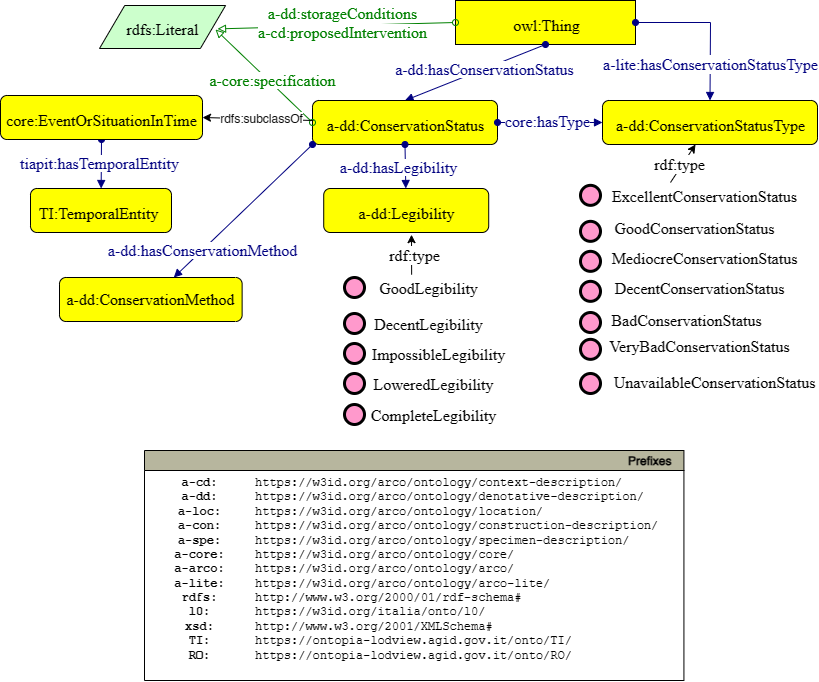

The diagram above was exported from draw.io. Its source (the exported page's mxGraphModel, read from the mxfile embedded in the PNG):
<mxGraphModel dx="706" dy="792" grid="0" gridSize="10" guides="1" tooltips="1" connect="1" arrows="1" fold="1" page="1" pageScale="1" pageWidth="827" pageHeight="1169" math="0" shadow="0">
  <root>
    <mxCell id="0" />
    <mxCell id="1" parent="0" />
    <mxCell id="aBRzTSXeQ_U74DLU44Qa-1" style="graphMlID=n4;shape=rect;rounded=1;arcsize=30;fillColor=#ffff00;strokeColor=#000000;strokeWidth=1.0;arcSize=0;" parent="1" vertex="1">
      <mxGeometry x="461.00000000000006" y="90" width="180" height="44" as="geometry" />
    </mxCell>
    <mxCell id="aBRzTSXeQ_U74DLU44Qa-2" value="&lt;span style=&quot;background-color: rgb(255, 153, 153);&quot;&gt;owl:Thing&lt;/span&gt;" style="text;html=1;spacing=0;align=center;fontFamily=dialog;fontSize=16;fontStyle=0;fontColor=#000000" parent="aBRzTSXeQ_U74DLU44Qa-1" vertex="1">
      <mxGeometry x="41" y="10.58" width="99" height="22.84" as="geometry" />
    </mxCell>
    <mxCell id="aBRzTSXeQ_U74DLU44Qa-3" value="v" style="graphMlID=e0;rounded=0;endArrow=block;strokeColor=#000080;strokeWidth=1.0;startArrow=oval;startFill=1;endFill=1;exitX=0.5;exitY=1;exitDx=0;exitDy=0;entryX=0.5;entryY=0;entryDx=0;entryDy=0;" parent="1" source="aBRzTSXeQ_U74DLU44Qa-1" target="aBRzTSXeQ_U74DLU44Qa-5" edge="1">
      <mxGeometry relative="1" as="geometry">
        <mxPoint x="416.91" y="367.08183758898736" as="sourcePoint" />
        <mxPoint x="436.9099999999998" y="190" as="targetPoint" />
      </mxGeometry>
    </mxCell>
    <mxCell id="aBRzTSXeQ_U74DLU44Qa-4" value="&lt;span style=&quot;background-color: rgb(255 , 255 , 255)&quot;&gt;a-dd:hasConservationStatus&lt;/span&gt;" style="text;html=1;spacing=0;align=center;fontFamily=dialog;fontSize=16;fontStyle=0;fontColor=#000080" parent="aBRzTSXeQ_U74DLU44Qa-3" vertex="1">
      <mxGeometry width="116.953125" height="22.84375" relative="1" as="geometry">
        <mxPoint x="-49.234824833182934" y="-17.001775716145985" as="offset" />
      </mxGeometry>
    </mxCell>
    <mxCell id="aBRzTSXeQ_U74DLU44Qa-5" style="graphMlID=n4;shape=rect;rounded=1;arcsize=30;fillColor=#ffff00;strokeColor=#000000;strokeWidth=1.0" parent="1" vertex="1">
      <mxGeometry x="318" y="190" width="185" height="44" as="geometry" />
    </mxCell>
    <mxCell id="aBRzTSXeQ_U74DLU44Qa-6" value="a-dd:ConservationStatus" style="text;html=1;spacing=0;align=center;fontFamily=dialog;fontSize=16;fontStyle=0;fontColor=#000000" parent="aBRzTSXeQ_U74DLU44Qa-5" vertex="1">
      <mxGeometry x="41.89445039864465" y="10.578125" width="101.21109920271056" height="22.84375" as="geometry" />
    </mxCell>
    <mxCell id="aBRzTSXeQ_U74DLU44Qa-7" value="v" style="graphMlID=e0;rounded=0;endArrow=block;strokeColor=#000080;strokeWidth=1.0;startArrow=oval;startFill=1;endFill=1;exitX=1;exitY=0.5;exitDx=0;exitDy=0;entryX=0;entryY=0.5;entryDx=0;entryDy=0;" parent="1" source="aBRzTSXeQ_U74DLU44Qa-5" target="aBRzTSXeQ_U74DLU44Qa-9" edge="1">
      <mxGeometry relative="1" as="geometry">
        <mxPoint x="518" y="180" as="sourcePoint" />
        <mxPoint x="689" y="118" as="targetPoint" />
      </mxGeometry>
    </mxCell>
    <mxCell id="aBRzTSXeQ_U74DLU44Qa-8" value="&lt;span style=&quot;&quot;&gt;core:hasType&lt;/span&gt;" style="text;html=1;spacing=0;align=center;fontFamily=dialog;fontSize=16;fontStyle=0;fontColor=#000080;labelBackgroundColor=#FF9999;" parent="aBRzTSXeQ_U74DLU44Qa-7" vertex="1">
      <mxGeometry width="87" height="22.84" relative="1" as="geometry">
        <mxPoint x="-47" y="-15" as="offset" />
      </mxGeometry>
    </mxCell>
    <mxCell id="aBRzTSXeQ_U74DLU44Qa-9" style="graphMlID=n4;shape=rect;rounded=1;arcsize=30;fillColor=#ffff00;strokeColor=#000000;strokeWidth=1.0" parent="1" vertex="1">
      <mxGeometry x="608" y="190" width="215" height="44" as="geometry" />
    </mxCell>
    <mxCell id="aBRzTSXeQ_U74DLU44Qa-10" value="a-dd:ConservationStatusType" style="text;html=1;spacing=0;align=center;fontFamily=dialog;fontSize=16;fontStyle=0;fontColor=#000000" parent="aBRzTSXeQ_U74DLU44Qa-9" vertex="1">
      <mxGeometry x="48.68814505788433" y="10.578125" width="117.62370988423118" height="22.84375" as="geometry" />
    </mxCell>
    <mxCell id="aBRzTSXeQ_U74DLU44Qa-11" value="" style="graphMlID=e2;rounded=0;endArrow=block;strokeColor=#008000;strokeWidth=1.0;startArrow=oval;startFill=0;endFill=0;exitX=0;exitY=0.5;exitDx=0;exitDy=0;entryX=0.92;entryY=0.558;entryDx=0;entryDy=0;entryPerimeter=0;" parent="1" source="aBRzTSXeQ_U74DLU44Qa-5" target="aBRzTSXeQ_U74DLU44Qa-13" edge="1">
      <mxGeometry relative="1" as="geometry">
        <mxPoint x="278" y="244" as="sourcePoint" />
        <mxPoint x="148.89" y="139" as="targetPoint" />
      </mxGeometry>
    </mxCell>
    <mxCell id="aBRzTSXeQ_U74DLU44Qa-12" value="&lt;span style=&quot;background-color: rgb(255 , 255 , 255)&quot;&gt;a-core:specification&lt;/span&gt;&lt;span style=&quot;background-color: rgb(255 , 255 , 255)&quot;&gt;&lt;br&gt;&lt;/span&gt;" style="text;html=1;spacing=0;align=center;fontFamily=dialog;fontSize=16;fontStyle=0;fontColor=#008000" parent="aBRzTSXeQ_U74DLU44Qa-11" vertex="1">
      <mxGeometry width="102.82" height="20" relative="1" as="geometry">
        <mxPoint x="-43" y="-10" as="offset" />
      </mxGeometry>
    </mxCell>
    <mxCell id="aBRzTSXeQ_U74DLU44Qa-13" style="graphMlID=n6;shape=parallelogram;fillColor=#ccffcc;strokeColor=#000000;strokeWidth=1.0" parent="1" vertex="1">
      <mxGeometry x="104.99999999999989" y="95.00000000000011" width="126.0949682107173" height="43" as="geometry" />
    </mxCell>
    <mxCell id="aBRzTSXeQ_U74DLU44Qa-14" value="rdfs:Literal" style="text;html=1;spacing=0;align=center;fontFamily=dialog;fontSize=16;fontStyle=0;fontColor=#000000" parent="aBRzTSXeQ_U74DLU44Qa-13" vertex="1">
      <mxGeometry x="26.56310910535865" y="10.078125" width="72.96875" height="22.84375" as="geometry" />
    </mxCell>
    <mxCell id="aBRzTSXeQ_U74DLU44Qa-15" value="v" style="graphMlID=e0;rounded=0;endArrow=block;strokeColor=#000080;strokeWidth=1.0;startArrow=oval;startFill=1;endFill=1;exitX=0.5;exitY=1;exitDx=0;exitDy=0;" parent="1" source="aBRzTSXeQ_U74DLU44Qa-5" target="aBRzTSXeQ_U74DLU44Qa-17" edge="1">
      <mxGeometry relative="1" as="geometry">
        <mxPoint x="463" y="312" as="sourcePoint" />
        <mxPoint x="552" y="300" as="targetPoint" />
      </mxGeometry>
    </mxCell>
    <mxCell id="aBRzTSXeQ_U74DLU44Qa-16" value="&lt;span style=&quot;background-color: rgb(255 , 255 , 255)&quot;&gt;a-dd:hasLegibility&lt;/span&gt;" style="text;html=1;spacing=0;align=center;fontFamily=dialog;fontSize=16;fontStyle=0;fontColor=#000080" parent="aBRzTSXeQ_U74DLU44Qa-15" vertex="1">
      <mxGeometry width="116.953125" height="22.84375" relative="1" as="geometry">
        <mxPoint x="-65.00482483318294" y="-13.421775716145985" as="offset" />
      </mxGeometry>
    </mxCell>
    <mxCell id="aBRzTSXeQ_U74DLU44Qa-17" style="graphMlID=n4;shape=rect;rounded=1;arcsize=30;fillColor=#ffff00;strokeColor=#000000;strokeWidth=1.0" parent="1" vertex="1">
      <mxGeometry x="329.21" y="278" width="165" height="44" as="geometry" />
    </mxCell>
    <mxCell id="aBRzTSXeQ_U74DLU44Qa-18" value="a-dd:Legibility" style="text;html=1;spacing=0;align=center;fontFamily=dialog;fontSize=16;fontStyle=0;fontColor=#000000" parent="aBRzTSXeQ_U74DLU44Qa-17" vertex="1">
      <mxGeometry x="37.3653206258182" y="10.578125" width="90.26935874836346" height="22.84375" as="geometry" />
    </mxCell>
    <mxCell id="aBRzTSXeQ_U74DLU44Qa-31" style="graphMlID=n9;shape=ellipse;fillColor=#ff99cc;strokeColor=#000000;strokeWidth=3.0" parent="1" vertex="1">
      <mxGeometry x="350" y="367.001875" width="20" height="20" as="geometry" />
    </mxCell>
    <mxCell id="aBRzTSXeQ_U74DLU44Qa-32" style="rounded=0;orthogonalLoop=1;jettySize=auto;html=1;exitX=0.25;exitY=0;exitDx=0;exitDy=0;" parent="1" source="aBRzTSXeQ_U74DLU44Qa-34" edge="1">
      <mxGeometry relative="1" as="geometry">
        <mxPoint x="417" y="324.16" as="targetPoint" />
      </mxGeometry>
    </mxCell>
    <mxCell id="aBRzTSXeQ_U74DLU44Qa-33" value="&lt;span style=&quot;font-family: &amp;#34;dialog&amp;#34; ; font-size: 16px&quot;&gt;rdf:type&lt;/span&gt;" style="edgeLabel;html=1;align=center;verticalAlign=middle;resizable=0;points=[];" parent="aBRzTSXeQ_U74DLU44Qa-32" vertex="1" connectable="0">
      <mxGeometry x="-0.5003" y="-2" relative="1" as="geometry">
        <mxPoint x="0.39" y="-9.99" as="offset" />
      </mxGeometry>
    </mxCell>
    <mxCell id="aBRzTSXeQ_U74DLU44Qa-34" value="GoodLegibility" style="text;html=1;spacing=0;align=center;fontFamily=dialog;fontSize=16;fontStyle=0;fontColor=#000000" parent="1" vertex="1">
      <mxGeometry x="400" y="364.16" width="68.5703125" height="22.84375" as="geometry" />
    </mxCell>
    <mxCell id="aBRzTSXeQ_U74DLU44Qa-35" style="graphMlID=n9;shape=ellipse;fillColor=#ff99cc;strokeColor=#000000;strokeWidth=3.0" parent="1" vertex="1">
      <mxGeometry x="350" y="403.001875" width="20" height="20" as="geometry" />
    </mxCell>
    <mxCell id="aBRzTSXeQ_U74DLU44Qa-36" value="DecentLegibility" style="text;html=1;spacing=0;align=center;fontFamily=dialog;fontSize=16;fontStyle=0;fontColor=#000000" parent="1" vertex="1">
      <mxGeometry x="400" y="400.16" width="68.5703125" height="22.84375" as="geometry" />
    </mxCell>
    <mxCell id="aBRzTSXeQ_U74DLU44Qa-37" style="graphMlID=n9;shape=ellipse;fillColor=#ff99cc;strokeColor=#000000;strokeWidth=3.0" parent="1" vertex="1">
      <mxGeometry x="350" y="433.001875" width="20" height="20" as="geometry" />
    </mxCell>
    <mxCell id="aBRzTSXeQ_U74DLU44Qa-38" value="ImpossibleLegibility" style="text;html=1;spacing=0;align=center;fontFamily=dialog;fontSize=16;fontStyle=0;fontColor=#000000" parent="1" vertex="1">
      <mxGeometry x="410" y="430.16" width="68.5703125" height="22.84375" as="geometry" />
    </mxCell>
    <mxCell id="aBRzTSXeQ_U74DLU44Qa-39" style="graphMlID=n9;shape=ellipse;fillColor=#ff99cc;strokeColor=#000000;strokeWidth=3.0" parent="1" vertex="1">
      <mxGeometry x="350" y="463.001875" width="20" height="20" as="geometry" />
    </mxCell>
    <mxCell id="aBRzTSXeQ_U74DLU44Qa-40" value="LoweredLegibility" style="text;html=1;spacing=0;align=center;fontFamily=dialog;fontSize=16;fontStyle=0;fontColor=#000000" parent="1" vertex="1">
      <mxGeometry x="405" y="460.16" width="68.5703125" height="22.84375" as="geometry" />
    </mxCell>
    <mxCell id="aBRzTSXeQ_U74DLU44Qa-42" style="graphMlID=n9;shape=ellipse;fillColor=#ff99cc;strokeColor=#000000;strokeWidth=3.0" parent="1" vertex="1">
      <mxGeometry x="586" y="274.841875" width="20" height="20" as="geometry" />
    </mxCell>
    <mxCell id="aBRzTSXeQ_U74DLU44Qa-43" style="rounded=0;orthogonalLoop=1;jettySize=auto;html=1;exitX=0;exitY=0;exitDx=0;exitDy=0;" parent="1" source="aBRzTSXeQ_U74DLU44Qa-45" target="aBRzTSXeQ_U74DLU44Qa-9" edge="1">
      <mxGeometry relative="1" as="geometry">
        <mxPoint x="383.21000000000004" y="337.00000000000006" as="targetPoint" />
      </mxGeometry>
    </mxCell>
    <mxCell id="aBRzTSXeQ_U74DLU44Qa-44" value="&lt;span style=&quot;font-family: &amp;#34;dialog&amp;#34; ; font-size: 16px&quot;&gt;rdf:type&lt;/span&gt;" style="edgeLabel;html=1;align=center;verticalAlign=middle;resizable=0;points=[];" parent="aBRzTSXeQ_U74DLU44Qa-43" vertex="1" connectable="0">
      <mxGeometry x="-0.5003" y="-2" relative="1" as="geometry">
        <mxPoint x="0.39" y="-9.99" as="offset" />
      </mxGeometry>
    </mxCell>
    <mxCell id="aBRzTSXeQ_U74DLU44Qa-45" value="ExcellentConservationStatus" style="text;html=1;spacing=0;align=center;fontFamily=dialog;fontSize=16;fontStyle=0;fontColor=#000000" parent="1" vertex="1">
      <mxGeometry x="676" y="272.00000000000006" width="68.5703125" height="22.84375" as="geometry" />
    </mxCell>
    <mxCell id="aBRzTSXeQ_U74DLU44Qa-46" style="graphMlID=n9;shape=ellipse;fillColor=#ff99cc;strokeColor=#000000;strokeWidth=3.0" parent="1" vertex="1">
      <mxGeometry x="586" y="310.841875" width="20" height="20" as="geometry" />
    </mxCell>
    <mxCell id="aBRzTSXeQ_U74DLU44Qa-47" value="GoodConservationStatus" style="text;html=1;spacing=0;align=center;fontFamily=dialog;fontSize=16;fontStyle=0;fontColor=#000000" parent="1" vertex="1">
      <mxGeometry x="666" y="304.00000000000006" width="68.5703125" height="22.84375" as="geometry" />
    </mxCell>
    <mxCell id="aBRzTSXeQ_U74DLU44Qa-48" style="graphMlID=n9;shape=ellipse;fillColor=#ff99cc;strokeColor=#000000;strokeWidth=3.0" parent="1" vertex="1">
      <mxGeometry x="586" y="340.841875" width="20" height="20" as="geometry" />
    </mxCell>
    <mxCell id="aBRzTSXeQ_U74DLU44Qa-49" value="MediocreConservationStatus" style="text;html=1;spacing=0;align=center;fontFamily=dialog;fontSize=16;fontStyle=0;fontColor=#000000" parent="1" vertex="1">
      <mxGeometry x="676" y="334.00000000000006" width="68.5703125" height="22.84375" as="geometry" />
    </mxCell>
    <mxCell id="aBRzTSXeQ_U74DLU44Qa-50" style="graphMlID=n9;shape=ellipse;fillColor=#ff99cc;strokeColor=#000000;strokeWidth=3.0" parent="1" vertex="1">
      <mxGeometry x="586" y="370.841875" width="20" height="20" as="geometry" />
    </mxCell>
    <mxCell id="aBRzTSXeQ_U74DLU44Qa-51" value="DecentConservationStatus" style="text;html=1;spacing=0;align=center;fontFamily=dialog;fontSize=16;fontStyle=0;fontColor=#000000" parent="1" vertex="1">
      <mxGeometry x="671" y="364.00000000000006" width="68.5703125" height="22.84375" as="geometry" />
    </mxCell>
    <mxCell id="aBRzTSXeQ_U74DLU44Qa-52" style="graphMlID=n9;shape=ellipse;fillColor=#ff99cc;strokeColor=#000000;strokeWidth=3.0" parent="1" vertex="1">
      <mxGeometry x="586" y="402.001875" width="20" height="20" as="geometry" />
    </mxCell>
    <mxCell id="aBRzTSXeQ_U74DLU44Qa-53" value="BadConservationStatus" style="text;html=1;spacing=0;align=center;fontFamily=dialog;fontSize=16;fontStyle=0;fontColor=#000000" parent="1" vertex="1">
      <mxGeometry x="658" y="395.8400000000001" width="68.5703125" height="22.84375" as="geometry" />
    </mxCell>
    <mxCell id="aBRzTSXeQ_U74DLU44Qa-54" style="graphMlID=n9;shape=ellipse;fillColor=#ff99cc;strokeColor=#000000;strokeWidth=3.0" parent="1" vertex="1">
      <mxGeometry x="586" y="428.84187499999996" width="20" height="20" as="geometry" />
    </mxCell>
    <mxCell id="aBRzTSXeQ_U74DLU44Qa-55" value="VeryBadConservationStatus" style="text;html=1;spacing=0;align=center;fontFamily=dialog;fontSize=16;fontStyle=0;fontColor=#000000" parent="1" vertex="1">
      <mxGeometry x="671" y="422" width="68.5703125" height="22.84375" as="geometry" />
    </mxCell>
    <mxCell id="aBRzTSXeQ_U74DLU44Qa-56" style="graphMlID=n9;shape=ellipse;fillColor=#ff99cc;strokeColor=#000000;strokeWidth=3.0" parent="1" vertex="1">
      <mxGeometry x="586" y="463.0018749999999" width="20" height="20" as="geometry" />
    </mxCell>
    <mxCell id="aBRzTSXeQ_U74DLU44Qa-57" value="UnavailableConservationStatus" style="text;html=1;spacing=0;align=center;fontFamily=dialog;fontSize=16;fontStyle=0;fontColor=#000000" parent="1" vertex="1">
      <mxGeometry x="686" y="458.15999999999997" width="68.5703125" height="22.84375" as="geometry" />
    </mxCell>
    <mxCell id="fTCGWREAngagrNQpQZqS-1" style="graphMlID=n4;shape=rect;rounded=1;arcsize=30;fillColor=#ffff00;strokeColor=#000000;strokeWidth=1.0" parent="1" vertex="1">
      <mxGeometry x="33" y="278" width="141" height="44" as="geometry" />
    </mxCell>
    <mxCell id="fTCGWREAngagrNQpQZqS-2" value="TI:TemporalEntity" style="text;html=1;spacing=0;align=center;fontFamily=dialog;fontSize=16;fontStyle=0;fontColor=#000000" parent="fTCGWREAngagrNQpQZqS-1" vertex="1">
      <mxGeometry x="29.06097490937284" y="10.578125" width="77.13927020314698" height="22.84375" as="geometry" />
    </mxCell>
    <mxCell id="fTCGWREAngagrNQpQZqS-3" value="" style="graphMlID=e0;rounded=0;endArrow=block;strokeColor=#000080;strokeWidth=1.0;startArrow=oval;startFill=1;endFill=1;exitX=0.5;exitY=1;exitDx=0;exitDy=0;" parent="1" source="x-i-yJ5YvrX8tj4Alg8e-2" target="fTCGWREAngagrNQpQZqS-1" edge="1">
      <mxGeometry relative="1" as="geometry">
        <mxPoint x="288" y="84" as="sourcePoint" />
        <mxPoint x="76.53" y="224" as="targetPoint" />
      </mxGeometry>
    </mxCell>
    <mxCell id="fTCGWREAngagrNQpQZqS-4" value="&lt;span style=&quot;background-color: rgb(255 , 255 , 255)&quot;&gt;ti:hasTemporalEntity&lt;/span&gt;" style="text;html=1;spacing=0;align=center;fontFamily=dialog;fontSize=16;fontStyle=0;fontColor=#000080" parent="fTCGWREAngagrNQpQZqS-3" vertex="1">
      <mxGeometry width="90" height="22.84" relative="1" as="geometry">
        <mxPoint x="-47.00482483318293" y="-11.421775716145985" as="offset" />
      </mxGeometry>
    </mxCell>
    <mxCell id="AKcQ9uL19R-3ewKt5BLj-1" value="" style="graphMlID=e2;rounded=0;endArrow=block;strokeColor=#008000;strokeWidth=1.0;startArrow=oval;startFill=0;endFill=0;exitX=0;exitY=0.5;exitDx=0;exitDy=0;entryX=0.936;entryY=0.544;entryDx=0;entryDy=0;entryPerimeter=0;" parent="1" source="aBRzTSXeQ_U74DLU44Qa-1" target="aBRzTSXeQ_U74DLU44Qa-13" edge="1">
      <mxGeometry relative="1" as="geometry">
        <mxPoint x="328" y="222" as="sourcePoint" />
        <mxPoint x="174.00737075385996" y="103.99400000000014" as="targetPoint" />
      </mxGeometry>
    </mxCell>
    <mxCell id="AKcQ9uL19R-3ewKt5BLj-2" value="&lt;span style=&quot;background-color: rgb(255 , 255 , 255)&quot;&gt;a-dd:storageConditions&lt;br&gt;&lt;/span&gt;&lt;span style=&quot;background-color: rgb(255, 204, 230);&quot;&gt;a-cd:proposedIntervention&lt;/span&gt;" style="text;html=1;spacing=0;align=center;fontFamily=dialog;fontSize=16;fontStyle=0;fontColor=#008000" parent="AKcQ9uL19R-3ewKt5BLj-1" vertex="1">
      <mxGeometry width="102.82" height="20" relative="1" as="geometry">
        <mxPoint x="-45" y="-26" as="offset" />
      </mxGeometry>
    </mxCell>
    <mxCell id="x-i-yJ5YvrX8tj4Alg8e-2" style="graphMlID=n4;shape=rect;rounded=1;arcsize=30;fillColor=#ffff00;strokeColor=#000000;strokeWidth=1.0" parent="1" vertex="1">
      <mxGeometry x="6" y="185" width="202" height="44" as="geometry" />
    </mxCell>
    <mxCell id="x-i-yJ5YvrX8tj4Alg8e-3" value="core:EventOrSituationInTime" style="text;html=1;spacing=0;align=center;fontFamily=dialog;fontSize=16;fontStyle=0;fontColor=#000000" parent="x-i-yJ5YvrX8tj4Alg8e-2" vertex="1">
      <mxGeometry x="45.74421070554713" y="10.578125" width="110.51157858890558" height="22.84375" as="geometry" />
    </mxCell>
    <mxCell id="x-i-yJ5YvrX8tj4Alg8e-6" value="" style="endArrow=classic;html=1;textDirection=ltr;rounded=0;entryX=1;entryY=0.5;entryDx=0;entryDy=0;" parent="1" target="x-i-yJ5YvrX8tj4Alg8e-2" edge="1">
      <mxGeometry width="50" height="50" relative="1" as="geometry">
        <mxPoint x="319" y="210" as="sourcePoint" />
        <mxPoint x="69.95000000000005" y="483" as="targetPoint" />
      </mxGeometry>
    </mxCell>
    <mxCell id="x-i-yJ5YvrX8tj4Alg8e-7" value="rdfs:subclassOf" style="text;html=1;align=center;verticalAlign=middle;resizable=0;points=[];labelBackgroundColor=#ffffff;rotation=0;" parent="x-i-yJ5YvrX8tj4Alg8e-6" connectable="0" vertex="1">
      <mxGeometry x="-0.2211" relative="1" as="geometry">
        <mxPoint x="-10" as="offset" />
      </mxGeometry>
    </mxCell>
    <mxCell id="bPKUfzZtA9zdu_TgGDmp-1" style="graphMlID=n9;shape=ellipse;fillColor=#ff99cc;strokeColor=#000000;strokeWidth=3.0" parent="1" vertex="1">
      <mxGeometry x="350" y="494.001875" width="20" height="20" as="geometry" />
    </mxCell>
    <mxCell id="bPKUfzZtA9zdu_TgGDmp-2" value="CompleteLegibility" style="text;html=1;spacing=0;align=center;fontFamily=dialog;fontSize=16;fontStyle=0;fontColor=#000000" parent="1" vertex="1">
      <mxGeometry x="405" y="491.16" width="68.5703125" height="22.84375" as="geometry" />
    </mxCell>
    <mxCell id="bPKUfzZtA9zdu_TgGDmp-3" value="" style="graphMlID=e0;rounded=0;endArrow=block;strokeColor=#000080;strokeWidth=1.0;startArrow=oval;startFill=1;endFill=1;exitX=1;exitY=0.5;exitDx=0;exitDy=0;entryX=0.5;entryY=0;entryDx=0;entryDy=0;" parent="1" source="aBRzTSXeQ_U74DLU44Qa-1" target="aBRzTSXeQ_U74DLU44Qa-9" edge="1">
      <mxGeometry relative="1" as="geometry">
        <mxPoint x="434" y="281.08183758898736" as="sourcePoint" />
        <mxPoint x="585" y="281" as="targetPoint" />
        <Array as="points">
          <mxPoint x="716" y="112" />
        </Array>
      </mxGeometry>
    </mxCell>
    <mxCell id="bPKUfzZtA9zdu_TgGDmp-4" value="&lt;span style=&quot;color: rgb(0, 0, 128); font-family: dialog; font-size: 16px; background-color: rgb(255, 153, 153);&quot;&gt;a-lite:hasConservationStatusType&lt;/span&gt;" style="text;html=1;align=center;verticalAlign=middle;resizable=0;points=[];labelBackgroundColor=#ffffff;" parent="bPKUfzZtA9zdu_TgGDmp-3" connectable="0" vertex="1">
      <mxGeometry x="-0.0174" y="2" relative="1" as="geometry">
        <mxPoint x="-2" y="41" as="offset" />
      </mxGeometry>
    </mxCell>
    <mxCell id="Jtsk6g4oL53Ykwdv9lOg-1" style="graphMlID=n4;shape=rect;rounded=1;arcsize=30;fillColor=#ffff00;strokeColor=#000000;strokeWidth=1.0" parent="1" vertex="1">
      <mxGeometry x="65" y="367.00000000000006" width="182.63" height="44" as="geometry" />
    </mxCell>
    <mxCell id="Jtsk6g4oL53Ykwdv9lOg-2" value="&lt;span style=&quot;background-color: rgb(255, 204, 230);&quot;&gt;a-dd:ConservationMethod&lt;/span&gt;" style="text;html=1;spacing=0;align=center;fontFamily=dialog;fontSize=16;fontStyle=0;fontColor=#000000" parent="Jtsk6g4oL53Ykwdv9lOg-1" vertex="1">
      <mxGeometry x="40.64117622481391" y="7.578125" width="99.91450295887044" height="22.84375" as="geometry" />
    </mxCell>
    <mxCell id="Jtsk6g4oL53Ykwdv9lOg-3" value="" style="graphMlID=e0;rounded=0;endArrow=block;strokeColor=#000080;strokeWidth=1.0;startArrow=oval;startFill=1;endFill=1;exitX=0;exitY=1;exitDx=0;exitDy=0;" parent="1" source="aBRzTSXeQ_U74DLU44Qa-5" target="Jtsk6g4oL53Ykwdv9lOg-1" edge="1">
      <mxGeometry relative="1" as="geometry">
        <mxPoint x="318" y="265" as="sourcePoint" />
        <mxPoint x="58.16" y="385" as="targetPoint" />
      </mxGeometry>
    </mxCell>
    <mxCell id="Jtsk6g4oL53Ykwdv9lOg-4" value="&lt;span style=&quot;background-color: rgb(255, 204, 230);&quot;&gt;a-dd:hasConservationMethod&lt;/span&gt;" style="text;html=1;spacing=0;align=center;fontFamily=dialog;fontSize=16;fontStyle=0;fontColor=#000080" parent="Jtsk6g4oL53Ykwdv9lOg-3" vertex="1">
      <mxGeometry width="90" height="22.84" relative="1" as="geometry">
        <mxPoint x="-86" y="26" as="offset" />
      </mxGeometry>
    </mxCell>
  </root>
</mxGraphModel>